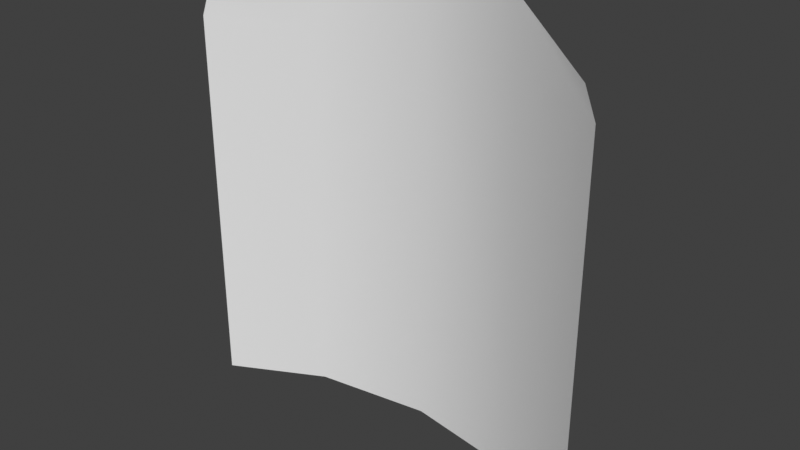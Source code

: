 # Source: fx__.blend  (saved by Blender 3.6.13; exported with 4.5.12 LTS)
import bpy
from mathutils import Matrix  # noqa: F401  (used for matrix-valued properties, if any)

bpy.ops.wm.read_factory_settings(use_empty=True)
scene = bpy.context.scene
scene.name = 'Scene'

# ---- collections
col_collection = bpy.data.collections.new('Collection'); scene.collection.children.link(col_collection)
col_export = bpy.data.collections.new('Export'); scene.collection.children.link(col_export)

# ---- world
world_world = bpy.data.worlds.new('World'); scene.world = world_world
world_world.use_nodes = True; world_world.node_tree.nodes.clear()
_N = world_world.node_tree.nodes; _L = world_world.node_tree.links
n0 = _N.new('ShaderNodeOutputWorld'); n0.name = 'World Output'; n0.location = (300, 300)
n1 = _N.new('ShaderNodeBackground'); n1.name = 'Background'; n1.location = (10, 300)
n1.inputs[0].default_value = (0.05088, 0.05088, 0.05088, 1.0)
_L.new(n1.outputs[0], n0.inputs[0])
n0.is_active_output = True
world_world.color = (0.05088, 0.05088, 0.05088)
world_world.use_sun_shadow = False
world_world.sun_shadow_jitter_overblur = 0.0

# ---- meshes
me_plane = bpy.data.meshes.new('Plane')
me_plane.from_pydata([(-0.947, -0.9933, -5.024e-10), (0.947, -0.9933, -5.024e-10), (-1.0, 1.0, 0.0), (1.0, 1.0, 0.0), (1.0, -0.8601, 0.0), (-1.0, -0.8601, 0.0), (0.5166, -1.164, 0.2339), (-0.5166, -1.164, 0.2339), (-0.523, -0.8601, 0.2339), (0.523, -0.8601, 0.2339), (-7.126e-17, -1.164, 0.3209), (0.559, 1.0, 0.2339), (-0.559, 1.0, 0.2339), (-7.126e-17, -0.8601, 0.3209), (-7.126e-17, 1.0, 0.3209)], [], [(0, 7, 8, 5), (13, 9, 11, 14), (10, 13, 8, 7), (6, 1, 4, 9), (11, 9, 4, 3), (5, 8, 12, 2), (6, 9, 13, 10), (8, 13, 14, 12)])
me_plane.polygons.foreach_set('use_smooth', [True] * 8)
_uv = me_plane.uv_layers.new(name='UVMap')
_uv.uv.foreach_set('vector', [0.0, 0.0, 0.2385, 0.0, 0.2385, 0.06997, 0.0, 0.06997, 0.5, 0.06997, 0.7615, 0.06997, 0.7795, 1.0, 0.5, 1.0, 0.5, 0.0, 0.5, 0.06997, 0.2385, 0.06997, 0.2385, 0.0, 0.7615, 0.0, 1.0, 0.0, 1.0, 0.06997, 0.7615, 0.06997, 0.7795, 1.0, 0.7615, 0.06997, 1.0, 0.06997, 1.0, 1.0, 0.0, 0.06997, 0.2385, 0.06997, 0.2205, 1.0, 0.0, 1.0, 0.7615, 0.0, 0.7615, 0.06997, 0.5, 0.06997, 0.5, 0.0, 0.2385, 0.06997, 0.5, 0.06997, 0.5, 1.0, 0.2205, 1.0])
me_plane.update()

# ---- objects
ob_plane = bpy.data.objects.new('Plane', me_plane)

# ---- transforms, parenting, visibility, modifiers, constraints
ob_plane.location = (0.0, 0.0, 0.0)
ob_plane.rotation_euler = (-1.571, 2.22e-16, -2.22e-16)

# ---- collection membership
col_collection.objects.link(ob_plane)

# ---- scene / render settings (as saved in the file)
scene.frame_start = 1; scene.frame_end = 250; scene.frame_set(0)
scene.render.engine = 'BLENDER_EEVEE_NEXT'
scene.cycles.sampling_pattern = 'TABULATED_SOBOL'
scene.view_settings.view_transform = 'Standard'
bpy.context.view_layer.update()

# ---- added for rendering (the .blend has no active camera and no usable light): camera, sun
cam_auto = bpy.data.cameras.new('AutoCamera')
cam_auto.lens = 50.0
cam_auto.sensor_width = 36.0
cam_auto.clip_end = 1000.0
ob_auto_camera = bpy.data.objects.new('AutoCamera', cam_auto)
scene.collection.objects.link(ob_auto_camera)
ob_auto_camera.location = (2.7426, -3.13067, 2.27619)
ob_auto_camera.rotation_euler = (1.09748, -7.21219e-08, 0.694738)
scene.camera = ob_auto_camera
light_auto_sun = bpy.data.lights.new('AutoSun', 'SUN')
light_auto_sun.energy = 3.0
light_auto_sun.angle = 0.0523599
ob_auto_sun = bpy.data.objects.new('AutoSun', light_auto_sun)
scene.collection.objects.link(ob_auto_sun)
ob_auto_sun.rotation_euler = (0.872665, 0.174533, 0.523599)
bpy.context.view_layer.update()
